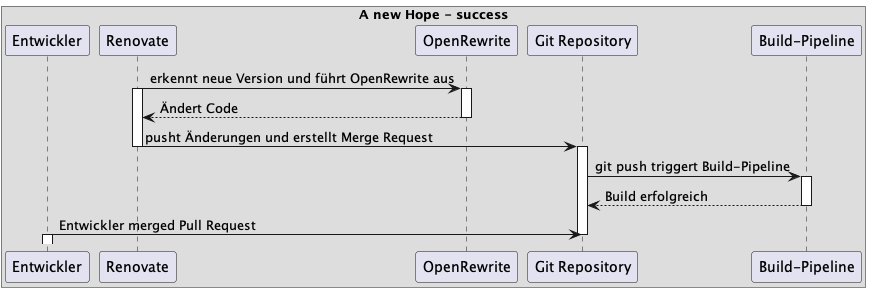

The diagram above was rendered by PlantUML. Its source (embedded in the PNG):
@startuml
box A new Hope - success
participant Entwickler

participant Renovate

Renovate -> OpenRewrite : erkennt neue Version und führt OpenRewrite aus
activate Renovate
activate OpenRewrite

OpenRewrite --> Renovate : Ändert Code
deactivate OpenRewrite

Renovate -> "Git Repository" : pusht Änderungen und erstellt Merge Request
deactivate Renovate
activate "Git Repository"

"Git Repository" -> "Build-Pipeline" : git push triggert Build-Pipeline
activate "Build-Pipeline"
"Build-Pipeline" --> "Git Repository" : Build erfolgreich
deactivate "Build-Pipeline"

Entwickler -> "Git Repository" : Entwickler merged Pull Request
deactivate "Git Repository"
activate Entwickler
deactivate Entwickler
end box
@enduml